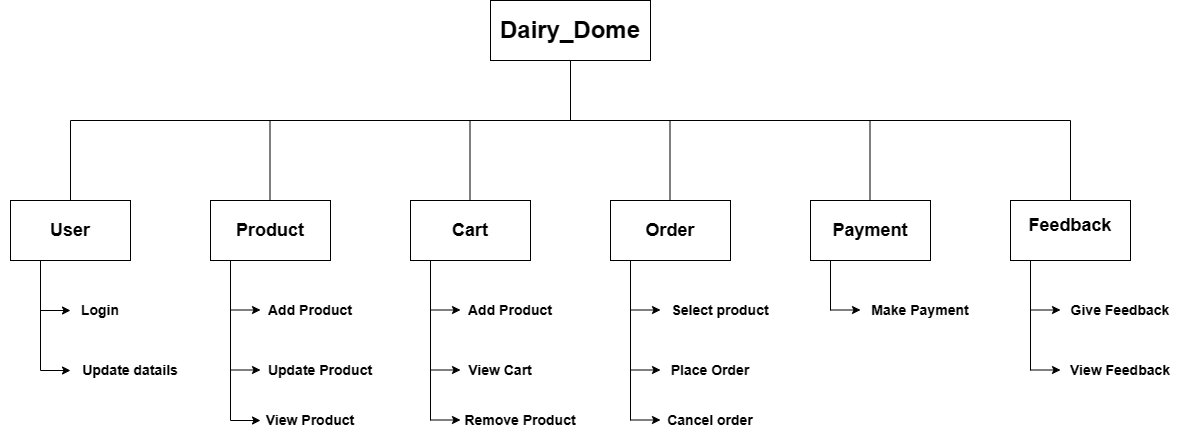

The diagram above was exported from draw.io. Its source (the exported page's mxGraphModel, read from the mxfile embedded in the PNG):
<mxGraphModel dx="2092" dy="569" grid="1" gridSize="10" guides="1" tooltips="1" connect="1" arrows="1" fold="1" page="1" pageScale="1" pageWidth="850" pageHeight="1100" math="0" shadow="0">
  <root>
    <mxCell id="0" />
    <mxCell id="1" parent="0" />
    <mxCell id="QeJJK9kLdpEh18YhgxXk-1" value="" style="rounded=0;whiteSpace=wrap;html=1;fillColor=none;" vertex="1" parent="1">
      <mxGeometry x="400" y="80" width="160" height="60" as="geometry" />
    </mxCell>
    <mxCell id="QeJJK9kLdpEh18YhgxXk-2" value="" style="rounded=0;whiteSpace=wrap;html=1;fillColor=none;" vertex="1" parent="1">
      <mxGeometry x="-80" y="280" width="120" height="60" as="geometry" />
    </mxCell>
    <mxCell id="QeJJK9kLdpEh18YhgxXk-3" value="" style="rounded=0;whiteSpace=wrap;html=1;fillColor=none;" vertex="1" parent="1">
      <mxGeometry x="120" y="280" width="120" height="60" as="geometry" />
    </mxCell>
    <mxCell id="QeJJK9kLdpEh18YhgxXk-4" value="" style="rounded=0;whiteSpace=wrap;html=1;fillColor=none;" vertex="1" parent="1">
      <mxGeometry x="320" y="280" width="120" height="60" as="geometry" />
    </mxCell>
    <mxCell id="QeJJK9kLdpEh18YhgxXk-5" value="" style="rounded=0;whiteSpace=wrap;html=1;fillColor=none;" vertex="1" parent="1">
      <mxGeometry x="520" y="280" width="120" height="60" as="geometry" />
    </mxCell>
    <mxCell id="QeJJK9kLdpEh18YhgxXk-6" value="" style="rounded=0;whiteSpace=wrap;html=1;fillColor=none;" vertex="1" parent="1">
      <mxGeometry x="720" y="280" width="120" height="60" as="geometry" />
    </mxCell>
    <mxCell id="QeJJK9kLdpEh18YhgxXk-7" value="" style="rounded=0;whiteSpace=wrap;html=1;fillColor=none;" vertex="1" parent="1">
      <mxGeometry x="920" y="280" width="120" height="60" as="geometry" />
    </mxCell>
    <mxCell id="QeJJK9kLdpEh18YhgxXk-8" value="" style="endArrow=none;html=1;rounded=0;" edge="1" parent="1">
      <mxGeometry width="50" height="50" relative="1" as="geometry">
        <mxPoint x="-20" y="200" as="sourcePoint" />
        <mxPoint x="980" y="200" as="targetPoint" />
      </mxGeometry>
    </mxCell>
    <mxCell id="QeJJK9kLdpEh18YhgxXk-9" value="" style="endArrow=none;html=1;rounded=0;exitX=0.5;exitY=0;exitDx=0;exitDy=0;" edge="1" parent="1" source="QeJJK9kLdpEh18YhgxXk-7">
      <mxGeometry width="50" height="50" relative="1" as="geometry">
        <mxPoint x="490" y="310" as="sourcePoint" />
        <mxPoint x="980" y="200" as="targetPoint" />
      </mxGeometry>
    </mxCell>
    <mxCell id="QeJJK9kLdpEh18YhgxXk-10" value="" style="endArrow=none;html=1;rounded=0;entryX=0.5;entryY=0;entryDx=0;entryDy=0;" edge="1" parent="1" target="QeJJK9kLdpEh18YhgxXk-2">
      <mxGeometry width="50" height="50" relative="1" as="geometry">
        <mxPoint x="-20" y="200" as="sourcePoint" />
        <mxPoint x="540" y="260" as="targetPoint" />
      </mxGeometry>
    </mxCell>
    <mxCell id="QeJJK9kLdpEh18YhgxXk-11" value="" style="endArrow=none;html=1;rounded=0;entryX=0.5;entryY=1;entryDx=0;entryDy=0;" edge="1" parent="1" target="QeJJK9kLdpEh18YhgxXk-1">
      <mxGeometry width="50" height="50" relative="1" as="geometry">
        <mxPoint x="480" y="200" as="sourcePoint" />
        <mxPoint x="540" y="260" as="targetPoint" />
      </mxGeometry>
    </mxCell>
    <mxCell id="QeJJK9kLdpEh18YhgxXk-12" value="" style="endArrow=none;html=1;rounded=0;entryX=0.5;entryY=0;entryDx=0;entryDy=0;" edge="1" parent="1">
      <mxGeometry width="50" height="50" relative="1" as="geometry">
        <mxPoint x="179.5" y="200" as="sourcePoint" />
        <mxPoint x="179.5" y="280" as="targetPoint" />
      </mxGeometry>
    </mxCell>
    <mxCell id="QeJJK9kLdpEh18YhgxXk-13" value="" style="endArrow=none;html=1;rounded=0;entryX=0.5;entryY=0;entryDx=0;entryDy=0;" edge="1" parent="1">
      <mxGeometry width="50" height="50" relative="1" as="geometry">
        <mxPoint x="379.5" y="200" as="sourcePoint" />
        <mxPoint x="379.5" y="280" as="targetPoint" />
      </mxGeometry>
    </mxCell>
    <mxCell id="QeJJK9kLdpEh18YhgxXk-14" value="" style="endArrow=none;html=1;rounded=0;entryX=0.5;entryY=0;entryDx=0;entryDy=0;" edge="1" parent="1">
      <mxGeometry width="50" height="50" relative="1" as="geometry">
        <mxPoint x="579.5" y="200" as="sourcePoint" />
        <mxPoint x="579.5" y="280" as="targetPoint" />
      </mxGeometry>
    </mxCell>
    <mxCell id="QeJJK9kLdpEh18YhgxXk-15" value="" style="endArrow=none;html=1;rounded=0;entryX=0.5;entryY=0;entryDx=0;entryDy=0;" edge="1" parent="1">
      <mxGeometry width="50" height="50" relative="1" as="geometry">
        <mxPoint x="779.5" y="200" as="sourcePoint" />
        <mxPoint x="779.5" y="280" as="targetPoint" />
      </mxGeometry>
    </mxCell>
    <mxCell id="QeJJK9kLdpEh18YhgxXk-16" value="" style="endArrow=none;html=1;rounded=0;entryX=0.25;entryY=1;entryDx=0;entryDy=0;" edge="1" parent="1" target="QeJJK9kLdpEh18YhgxXk-2">
      <mxGeometry width="50" height="50" relative="1" as="geometry">
        <mxPoint x="-50" y="450" as="sourcePoint" />
        <mxPoint x="80" y="450" as="targetPoint" />
      </mxGeometry>
    </mxCell>
    <mxCell id="QeJJK9kLdpEh18YhgxXk-17" value="" style="endArrow=none;html=1;rounded=0;entryX=0.25;entryY=1;entryDx=0;entryDy=0;" edge="1" parent="1">
      <mxGeometry width="50" height="50" relative="1" as="geometry">
        <mxPoint x="140" y="500" as="sourcePoint" />
        <mxPoint x="140" y="340" as="targetPoint" />
      </mxGeometry>
    </mxCell>
    <mxCell id="QeJJK9kLdpEh18YhgxXk-18" value="" style="endArrow=none;html=1;rounded=0;entryX=0.25;entryY=1;entryDx=0;entryDy=0;" edge="1" parent="1">
      <mxGeometry width="50" height="50" relative="1" as="geometry">
        <mxPoint x="340" y="500" as="sourcePoint" />
        <mxPoint x="340" y="340" as="targetPoint" />
      </mxGeometry>
    </mxCell>
    <mxCell id="QeJJK9kLdpEh18YhgxXk-19" value="" style="endArrow=none;html=1;rounded=0;entryX=0.25;entryY=1;entryDx=0;entryDy=0;" edge="1" parent="1">
      <mxGeometry width="50" height="50" relative="1" as="geometry">
        <mxPoint x="540" y="500" as="sourcePoint" />
        <mxPoint x="540" y="340" as="targetPoint" />
      </mxGeometry>
    </mxCell>
    <mxCell id="QeJJK9kLdpEh18YhgxXk-20" value="" style="endArrow=none;html=1;rounded=0;entryX=0.25;entryY=1;entryDx=0;entryDy=0;" edge="1" parent="1">
      <mxGeometry width="50" height="50" relative="1" as="geometry">
        <mxPoint x="740" y="390" as="sourcePoint" />
        <mxPoint x="740" y="340" as="targetPoint" />
      </mxGeometry>
    </mxCell>
    <mxCell id="QeJJK9kLdpEh18YhgxXk-21" value="" style="endArrow=none;html=1;rounded=0;entryX=0.25;entryY=1;entryDx=0;entryDy=0;" edge="1" parent="1">
      <mxGeometry width="50" height="50" relative="1" as="geometry">
        <mxPoint x="940" y="450" as="sourcePoint" />
        <mxPoint x="940" y="340" as="targetPoint" />
      </mxGeometry>
    </mxCell>
    <mxCell id="QeJJK9kLdpEh18YhgxXk-22" value="" style="endArrow=classic;html=1;rounded=0;" edge="1" parent="1">
      <mxGeometry width="50" height="50" relative="1" as="geometry">
        <mxPoint x="-50" y="390" as="sourcePoint" />
        <mxPoint x="-20" y="390" as="targetPoint" />
      </mxGeometry>
    </mxCell>
    <mxCell id="QeJJK9kLdpEh18YhgxXk-23" value="" style="endArrow=classic;html=1;rounded=0;" edge="1" parent="1">
      <mxGeometry width="50" height="50" relative="1" as="geometry">
        <mxPoint x="940" y="449.5" as="sourcePoint" />
        <mxPoint x="970" y="449.5" as="targetPoint" />
      </mxGeometry>
    </mxCell>
    <mxCell id="QeJJK9kLdpEh18YhgxXk-24" value="&lt;b&gt;&lt;font style=&quot;font-size: 24px;&quot;&gt;Dairy_Dome&lt;/font&gt;&lt;/b&gt;" style="text;strokeColor=none;align=center;fillColor=none;html=1;verticalAlign=middle;whiteSpace=wrap;rounded=0;" vertex="1" parent="1">
      <mxGeometry x="410" y="95" width="140" height="30" as="geometry" />
    </mxCell>
    <mxCell id="QeJJK9kLdpEh18YhgxXk-25" value="&lt;b&gt;&lt;font style=&quot;font-size: 18px;&quot;&gt;User&lt;/font&gt;&lt;/b&gt;" style="text;strokeColor=none;align=center;fillColor=none;html=1;verticalAlign=middle;whiteSpace=wrap;rounded=0;" vertex="1" parent="1">
      <mxGeometry x="-90" y="295" width="140" height="30" as="geometry" />
    </mxCell>
    <mxCell id="QeJJK9kLdpEh18YhgxXk-26" value="&lt;span style=&quot;font-size: 18px;&quot;&gt;&lt;b&gt;Product&lt;/b&gt;&lt;/span&gt;" style="text;strokeColor=none;align=center;fillColor=none;html=1;verticalAlign=middle;whiteSpace=wrap;rounded=0;" vertex="1" parent="1">
      <mxGeometry x="110" y="295" width="140" height="30" as="geometry" />
    </mxCell>
    <mxCell id="QeJJK9kLdpEh18YhgxXk-27" value="&lt;span style=&quot;font-size: 18px;&quot;&gt;&lt;b&gt;Cart&lt;/b&gt;&lt;/span&gt;" style="text;strokeColor=none;align=center;fillColor=none;html=1;verticalAlign=middle;whiteSpace=wrap;rounded=0;" vertex="1" parent="1">
      <mxGeometry x="310" y="295" width="140" height="30" as="geometry" />
    </mxCell>
    <mxCell id="QeJJK9kLdpEh18YhgxXk-28" value="&lt;span style=&quot;font-size: 18px;&quot;&gt;&lt;b&gt;Order&lt;/b&gt;&lt;/span&gt;" style="text;strokeColor=none;align=center;fillColor=none;html=1;verticalAlign=middle;whiteSpace=wrap;rounded=0;" vertex="1" parent="1">
      <mxGeometry x="510" y="295" width="140" height="30" as="geometry" />
    </mxCell>
    <mxCell id="QeJJK9kLdpEh18YhgxXk-29" value="&lt;span style=&quot;font-size: 18px;&quot;&gt;&lt;b&gt;Payment&lt;/b&gt;&lt;/span&gt;" style="text;strokeColor=none;align=center;fillColor=none;html=1;verticalAlign=middle;whiteSpace=wrap;rounded=0;" vertex="1" parent="1">
      <mxGeometry x="710" y="295" width="140" height="30" as="geometry" />
    </mxCell>
    <mxCell id="QeJJK9kLdpEh18YhgxXk-30" value="&lt;span style=&quot;font-size: 18px;&quot;&gt;&lt;b&gt;Feedback&lt;/b&gt;&lt;/span&gt;" style="text;strokeColor=none;align=center;fillColor=none;html=1;verticalAlign=middle;whiteSpace=wrap;rounded=0;" vertex="1" parent="1">
      <mxGeometry x="910" y="290" width="140" height="30" as="geometry" />
    </mxCell>
    <mxCell id="QeJJK9kLdpEh18YhgxXk-31" value="&lt;span style=&quot;font-size: 14px;&quot;&gt;&lt;b&gt;Login&lt;/b&gt;&lt;/span&gt;" style="text;strokeColor=none;align=center;fillColor=none;html=1;verticalAlign=middle;whiteSpace=wrap;rounded=0;" vertex="1" parent="1">
      <mxGeometry x="-60" y="370" width="140" height="40" as="geometry" />
    </mxCell>
    <mxCell id="QeJJK9kLdpEh18YhgxXk-32" value="" style="endArrow=classic;html=1;rounded=0;" edge="1" parent="1">
      <mxGeometry width="50" height="50" relative="1" as="geometry">
        <mxPoint x="-50" y="450" as="sourcePoint" />
        <mxPoint x="-20" y="450" as="targetPoint" />
      </mxGeometry>
    </mxCell>
    <mxCell id="QeJJK9kLdpEh18YhgxXk-33" value="" style="endArrow=classic;html=1;rounded=0;" edge="1" parent="1">
      <mxGeometry width="50" height="50" relative="1" as="geometry">
        <mxPoint x="140" y="389.5" as="sourcePoint" />
        <mxPoint x="170" y="389.5" as="targetPoint" />
      </mxGeometry>
    </mxCell>
    <mxCell id="QeJJK9kLdpEh18YhgxXk-34" value="&lt;span style=&quot;font-size: 14px;&quot;&gt;&lt;b&gt;Update datails&lt;/b&gt;&lt;/span&gt;" style="text;strokeColor=none;align=center;fillColor=none;html=1;verticalAlign=middle;whiteSpace=wrap;rounded=0;" vertex="1" parent="1">
      <mxGeometry x="-30" y="430" width="140" height="40" as="geometry" />
    </mxCell>
    <mxCell id="QeJJK9kLdpEh18YhgxXk-35" value="&lt;span style=&quot;font-size: 14px;&quot;&gt;&lt;b&gt;Add Product&lt;/b&gt;&lt;/span&gt;" style="text;strokeColor=none;align=center;fillColor=none;html=1;verticalAlign=middle;whiteSpace=wrap;rounded=0;" vertex="1" parent="1">
      <mxGeometry x="150" y="370" width="140" height="40" as="geometry" />
    </mxCell>
    <mxCell id="QeJJK9kLdpEh18YhgxXk-36" value="&lt;span style=&quot;font-size: 14px;&quot;&gt;&lt;b&gt;Update Product&lt;/b&gt;&lt;/span&gt;" style="text;strokeColor=none;align=center;fillColor=none;html=1;verticalAlign=middle;whiteSpace=wrap;rounded=0;" vertex="1" parent="1">
      <mxGeometry x="160" y="430" width="140" height="40" as="geometry" />
    </mxCell>
    <mxCell id="QeJJK9kLdpEh18YhgxXk-37" value="" style="endArrow=classic;html=1;rounded=0;" edge="1" parent="1">
      <mxGeometry width="50" height="50" relative="1" as="geometry">
        <mxPoint x="140" y="449.5" as="sourcePoint" />
        <mxPoint x="170" y="449.5" as="targetPoint" />
      </mxGeometry>
    </mxCell>
    <mxCell id="QeJJK9kLdpEh18YhgxXk-38" value="&lt;span style=&quot;font-size: 14px;&quot;&gt;&lt;b&gt;View Product&lt;/b&gt;&lt;/span&gt;" style="text;strokeColor=none;align=center;fillColor=none;html=1;verticalAlign=middle;whiteSpace=wrap;rounded=0;" vertex="1" parent="1">
      <mxGeometry x="150" y="480" width="140" height="40" as="geometry" />
    </mxCell>
    <mxCell id="QeJJK9kLdpEh18YhgxXk-39" value="" style="endArrow=classic;html=1;rounded=0;" edge="1" parent="1">
      <mxGeometry width="50" height="50" relative="1" as="geometry">
        <mxPoint x="140" y="500" as="sourcePoint" />
        <mxPoint x="170" y="500" as="targetPoint" />
      </mxGeometry>
    </mxCell>
    <mxCell id="QeJJK9kLdpEh18YhgxXk-40" value="&lt;span style=&quot;font-size: 14px;&quot;&gt;&lt;b&gt;Add Product&lt;/b&gt;&lt;/span&gt;" style="text;strokeColor=none;align=center;fillColor=none;html=1;verticalAlign=middle;whiteSpace=wrap;rounded=0;" vertex="1" parent="1">
      <mxGeometry x="350" y="370" width="140" height="40" as="geometry" />
    </mxCell>
    <mxCell id="QeJJK9kLdpEh18YhgxXk-41" value="" style="endArrow=classic;html=1;rounded=0;" edge="1" parent="1">
      <mxGeometry width="50" height="50" relative="1" as="geometry">
        <mxPoint x="540" y="499.5" as="sourcePoint" />
        <mxPoint x="570" y="499.5" as="targetPoint" />
      </mxGeometry>
    </mxCell>
    <mxCell id="QeJJK9kLdpEh18YhgxXk-42" value="" style="endArrow=classic;html=1;rounded=0;" edge="1" parent="1">
      <mxGeometry width="50" height="50" relative="1" as="geometry">
        <mxPoint x="540" y="449.5" as="sourcePoint" />
        <mxPoint x="570" y="449.5" as="targetPoint" />
      </mxGeometry>
    </mxCell>
    <mxCell id="QeJJK9kLdpEh18YhgxXk-43" value="" style="endArrow=classic;html=1;rounded=0;" edge="1" parent="1">
      <mxGeometry width="50" height="50" relative="1" as="geometry">
        <mxPoint x="540" y="389.5" as="sourcePoint" />
        <mxPoint x="570" y="389.5" as="targetPoint" />
      </mxGeometry>
    </mxCell>
    <mxCell id="QeJJK9kLdpEh18YhgxXk-44" value="" style="endArrow=classic;html=1;rounded=0;" edge="1" parent="1">
      <mxGeometry width="50" height="50" relative="1" as="geometry">
        <mxPoint x="340" y="499.5" as="sourcePoint" />
        <mxPoint x="370" y="499.5" as="targetPoint" />
      </mxGeometry>
    </mxCell>
    <mxCell id="QeJJK9kLdpEh18YhgxXk-45" value="" style="endArrow=classic;html=1;rounded=0;" edge="1" parent="1">
      <mxGeometry width="50" height="50" relative="1" as="geometry">
        <mxPoint x="340" y="449.5" as="sourcePoint" />
        <mxPoint x="370" y="449.5" as="targetPoint" />
      </mxGeometry>
    </mxCell>
    <mxCell id="QeJJK9kLdpEh18YhgxXk-46" value="" style="endArrow=classic;html=1;rounded=0;" edge="1" parent="1">
      <mxGeometry width="50" height="50" relative="1" as="geometry">
        <mxPoint x="340" y="389.5" as="sourcePoint" />
        <mxPoint x="370" y="389.5" as="targetPoint" />
      </mxGeometry>
    </mxCell>
    <mxCell id="QeJJK9kLdpEh18YhgxXk-47" value="&lt;span style=&quot;font-size: 14px;&quot;&gt;&lt;b&gt;Make Payment&lt;/b&gt;&lt;/span&gt;" style="text;strokeColor=none;align=center;fillColor=none;html=1;verticalAlign=middle;whiteSpace=wrap;rounded=0;" vertex="1" parent="1">
      <mxGeometry x="760" y="370" width="140" height="40" as="geometry" />
    </mxCell>
    <mxCell id="QeJJK9kLdpEh18YhgxXk-48" value="&lt;span style=&quot;font-size: 14px;&quot;&gt;&lt;b&gt;View Cart&lt;/b&gt;&lt;/span&gt;" style="text;strokeColor=none;align=center;fillColor=none;html=1;verticalAlign=middle;whiteSpace=wrap;rounded=0;" vertex="1" parent="1">
      <mxGeometry x="340" y="430" width="140" height="40" as="geometry" />
    </mxCell>
    <mxCell id="QeJJK9kLdpEh18YhgxXk-49" value="&lt;span style=&quot;font-size: 14px;&quot;&gt;&lt;b&gt;Remove Product&lt;/b&gt;&lt;/span&gt;" style="text;strokeColor=none;align=center;fillColor=none;html=1;verticalAlign=middle;whiteSpace=wrap;rounded=0;" vertex="1" parent="1">
      <mxGeometry x="360" y="480" width="140" height="40" as="geometry" />
    </mxCell>
    <mxCell id="QeJJK9kLdpEh18YhgxXk-51" value="&lt;span style=&quot;font-size: 14px;&quot;&gt;&lt;b&gt;Select product&lt;/b&gt;&lt;/span&gt;" style="text;strokeColor=none;align=center;fillColor=none;html=1;verticalAlign=middle;whiteSpace=wrap;rounded=0;" vertex="1" parent="1">
      <mxGeometry x="560" y="370" width="140" height="40" as="geometry" />
    </mxCell>
    <mxCell id="QeJJK9kLdpEh18YhgxXk-52" value="&lt;span style=&quot;font-size: 14px;&quot;&gt;&lt;b&gt;Place Order&lt;/b&gt;&lt;/span&gt;" style="text;strokeColor=none;align=center;fillColor=none;html=1;verticalAlign=middle;whiteSpace=wrap;rounded=0;" vertex="1" parent="1">
      <mxGeometry x="550" y="430" width="140" height="40" as="geometry" />
    </mxCell>
    <mxCell id="QeJJK9kLdpEh18YhgxXk-54" value="&lt;span style=&quot;font-size: 14px;&quot;&gt;&lt;b&gt;Cancel order&lt;/b&gt;&lt;/span&gt;" style="text;strokeColor=none;align=center;fillColor=none;html=1;verticalAlign=middle;whiteSpace=wrap;rounded=0;" vertex="1" parent="1">
      <mxGeometry x="550" y="480" width="140" height="40" as="geometry" />
    </mxCell>
    <mxCell id="QeJJK9kLdpEh18YhgxXk-56" value="" style="endArrow=classic;html=1;rounded=0;" edge="1" parent="1">
      <mxGeometry width="50" height="50" relative="1" as="geometry">
        <mxPoint x="940" y="389.5" as="sourcePoint" />
        <mxPoint x="970" y="389.5" as="targetPoint" />
      </mxGeometry>
    </mxCell>
    <mxCell id="QeJJK9kLdpEh18YhgxXk-57" value="" style="endArrow=classic;html=1;rounded=0;" edge="1" parent="1">
      <mxGeometry width="50" height="50" relative="1" as="geometry">
        <mxPoint x="740" y="389.5" as="sourcePoint" />
        <mxPoint x="770" y="389.5" as="targetPoint" />
      </mxGeometry>
    </mxCell>
    <mxCell id="QeJJK9kLdpEh18YhgxXk-58" value="&lt;span style=&quot;font-size: 14px;&quot;&gt;&lt;b&gt;Give Feedback&lt;/b&gt;&lt;/span&gt;" style="text;strokeColor=none;align=center;fillColor=none;html=1;verticalAlign=middle;whiteSpace=wrap;rounded=0;" vertex="1" parent="1">
      <mxGeometry x="960" y="370" width="140" height="40" as="geometry" />
    </mxCell>
    <mxCell id="QeJJK9kLdpEh18YhgxXk-59" value="&lt;span style=&quot;font-size: 14px;&quot;&gt;&lt;b&gt;View Feedback&lt;/b&gt;&lt;/span&gt;" style="text;strokeColor=none;align=center;fillColor=none;html=1;verticalAlign=middle;whiteSpace=wrap;rounded=0;" vertex="1" parent="1">
      <mxGeometry x="960" y="430" width="140" height="40" as="geometry" />
    </mxCell>
  </root>
</mxGraphModel>